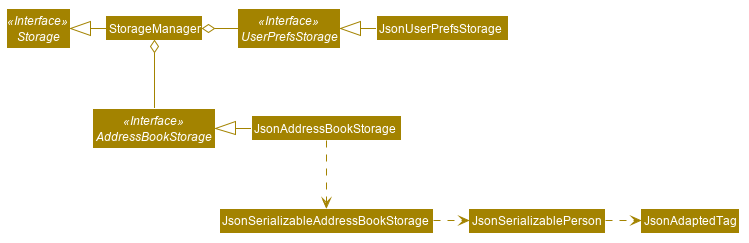

The diagram above was rendered by PlantUML. Its source (embedded in the PNG):
@startuml








skinparam BackgroundColor #FFFFFFF

skinparam Shadowing false

skinparam Class {
    FontColor #FFFFFF
    BorderThickness 1
    BorderColor #FFFFFF
    StereotypeFontColor #FFFFFF
}

skinparam Actor {
    BorderColor #000000
    Color #000000
}

skinparam Sequence {
    MessageAlign center
    BoxFontSize 15
    BoxPadding 0
    BoxFontColor #FFFFFF
}

skinparam Participant {
    FontColor #FFFFFFF
    Padding 20
}

skinparam MinClassWidth 50
skinparam ParticipantPadding 10
skinparam Shadowing false
skinparam DefaultTextAlignment center
skinparam packageStyle Rectangle

hide footbox
hide members
hide circle

skinparam arrowColor #A38300
skinparam classBackgroundColor #A38300

Interface Storage <<Interface>>
Interface UserPrefsStorage <<Interface>>
Interface AddressBookStorage <<Interface>>


Class StorageManager
Class JsonUserPrefsStorage
Class JsonAddressBookStorage



StorageManager -left-|> Storage
UserPrefsStorage -right-o StorageManager
AddressBookStorage -down-o StorageManager

JsonUserPrefsStorage -left-|> UserPrefsStorage
JsonAddressBookStorage -left-|> AddressBookStorage
JsonAddressBookStorage .down.> JsonSerializableAddressBookStorage
JsonSerializableAddressBookStorage .right.> JsonSerializablePerson
JsonSerializablePerson .right.> JsonAdaptedTag
@enduml